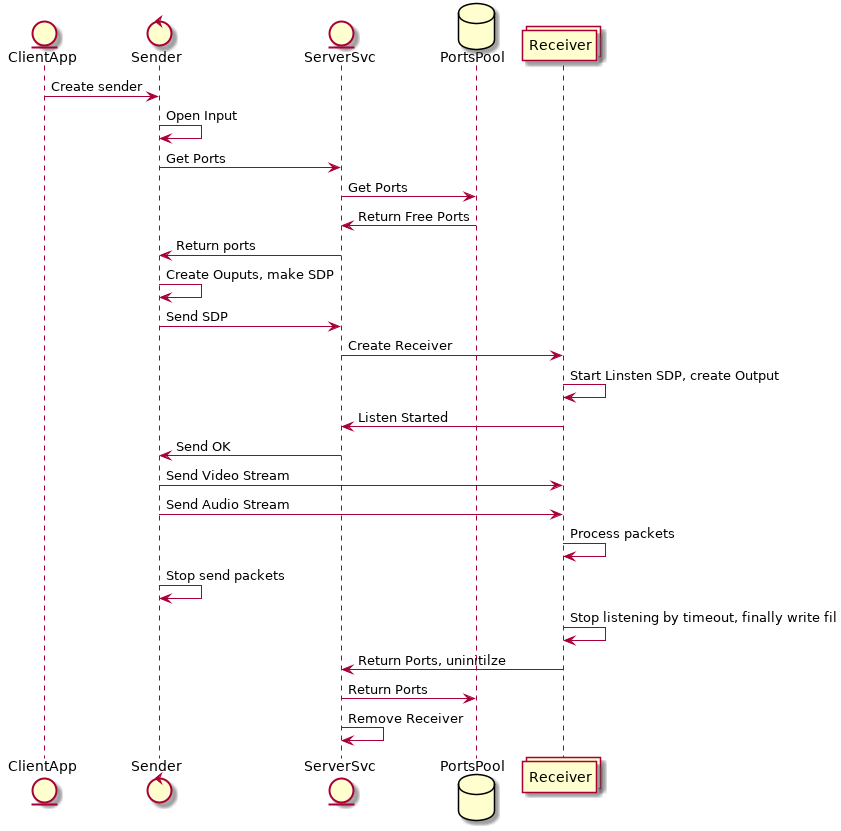

The diagram above was rendered by PlantUML. Its source (embedded in the PNG):
@startuml
entity ClientApp
control Sender
entity ServerSvc
database PortsPool
collections Receiver
ClientApp -> Sender: Create sender
Sender -> Sender : Open Input
Sender -> ServerSvc: Get Ports
ServerSvc -> PortsPool : Get Ports
PortsPool -> ServerSvc : Return Free Ports
ServerSvc -> Sender : Return ports
Sender -> Sender: Create Ouputs, make SDP
Sender -> ServerSvc: Send SDP
ServerSvc -> Receiver: Create Receiver
Receiver -> Receiver: Start Linsten SDP, create Output
Receiver -> ServerSvc: Listen Started
ServerSvc -> Sender: Send OK
Sender -> Receiver: Send Video Stream
Sender -> Receiver: Send Audio Stream
Receiver -> Receiver: Process packets
Sender -> Sender: Stop send packets
Receiver -> Receiver: Stop listening by timeout, finally write file
Receiver -> ServerSvc: Return Ports, uninitilze
ServerSvc -> PortsPool: Return Ports
ServerSvc -> ServerSvc: Remove Receiver
@enduml